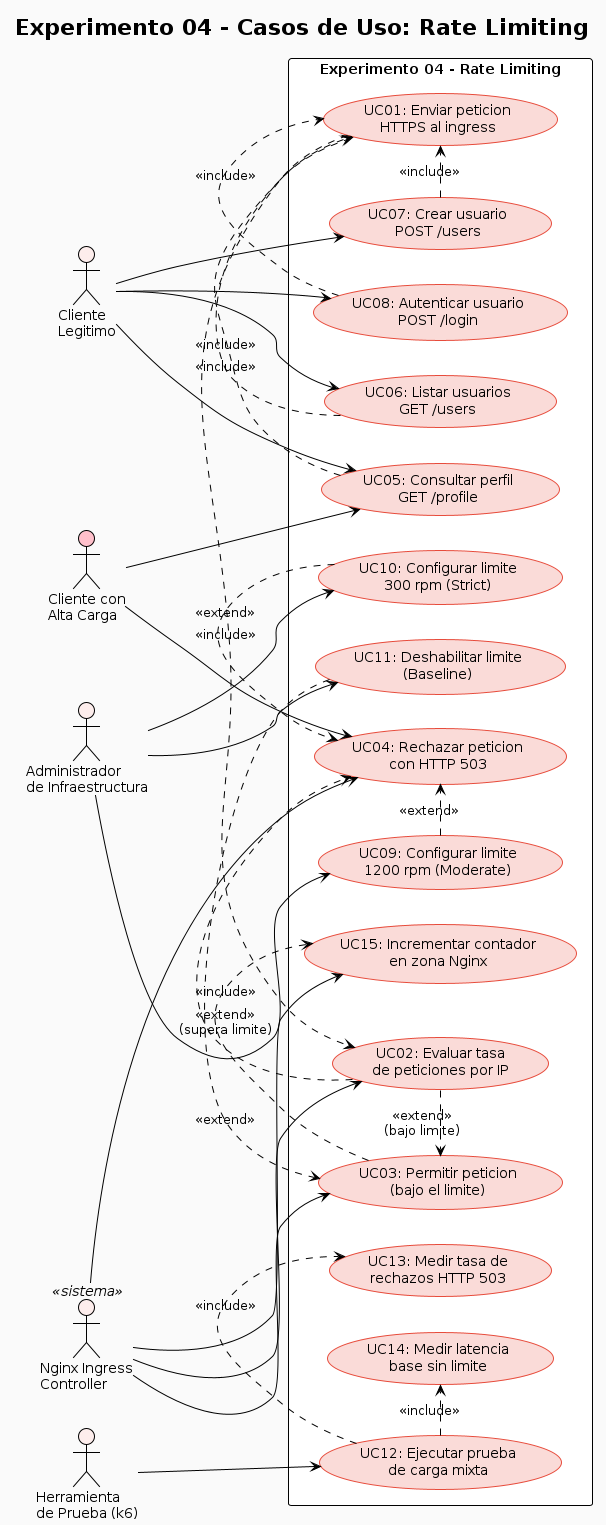

The diagram above was rendered by PlantUML. Its source (embedded in the PNG):
@startuml
!theme plain
title Experimento 04 - Casos de Uso: Rate Limiting

left to right direction
skinparam actorBackgroundColor #FDEDEC
skinparam usecaseBackgroundColor #FADBD8
skinparam usecaseBorderColor #E74C3C
skinparam backgroundColor #FAFAFA

actor "Cliente\nLegitimo" as client
actor "Cliente con\nAlta Carga" as heavy_client #pink
actor "Administrador\nde Infraestructura" as admin
actor "Nginx Ingress\nController" as nginx <<sistema>>
actor "Herramienta\nde Prueba (k6)" as k6

rectangle "Experimento 04 - Rate Limiting" {

  usecase "UC01: Enviar peticion\nHTTPS al ingress" as UC01
  usecase "UC02: Evaluar tasa\nde peticiones por IP" as UC02
  usecase "UC03: Permitir peticion\n(bajo el limite)" as UC03
  usecase "UC04: Rechazar peticion\ncon HTTP 503" as UC04
  usecase "UC05: Consultar perfil\nGET /profile" as UC05
  usecase "UC06: Listar usuarios\nGET /users" as UC06
  usecase "UC07: Crear usuario\nPOST /users" as UC07
  usecase "UC08: Autenticar usuario\nPOST /login" as UC08
  usecase "UC09: Configurar limite\n1200 rpm (Moderate)" as UC09
  usecase "UC10: Configurar limite\n300 rpm (Strict)" as UC10
  usecase "UC11: Deshabilitar limite\n(Baseline)" as UC11
  usecase "UC12: Ejecutar prueba\nde carga mixta" as UC12
  usecase "UC13: Medir tasa de\nrechazos HTTP 503" as UC13
  usecase "UC14: Medir latencia\nbase sin limite" as UC14
  usecase "UC15: Incrementar contador\nen zona Nginx" as UC15

  UC01 .> UC02 : <<include>>
  UC02 .> UC03 : <<extend>>\n(bajo limite)
  UC02 .> UC04 : <<extend>>\n(supera limite)
  UC03 .> UC15 : <<include>>
  UC05 .> UC01 : <<include>>
  UC06 .> UC01 : <<include>>
  UC07 .> UC01 : <<include>>
  UC08 .> UC01 : <<include>>
  UC12 .> UC13 : <<include>>
  UC12 .> UC14 : <<include>>
  UC09 .> UC04 : <<extend>>
  UC10 .> UC04 : <<extend>>
  UC11 .> UC03 : <<extend>>
}

client --> UC05
client --> UC06
client --> UC07
client --> UC08

heavy_client --> UC05
heavy_client --> UC04

admin --> UC09
admin --> UC10
admin --> UC11

nginx --> UC02
nginx --> UC03
nginx --> UC04
nginx --> UC15

k6 --> UC12
@enduml